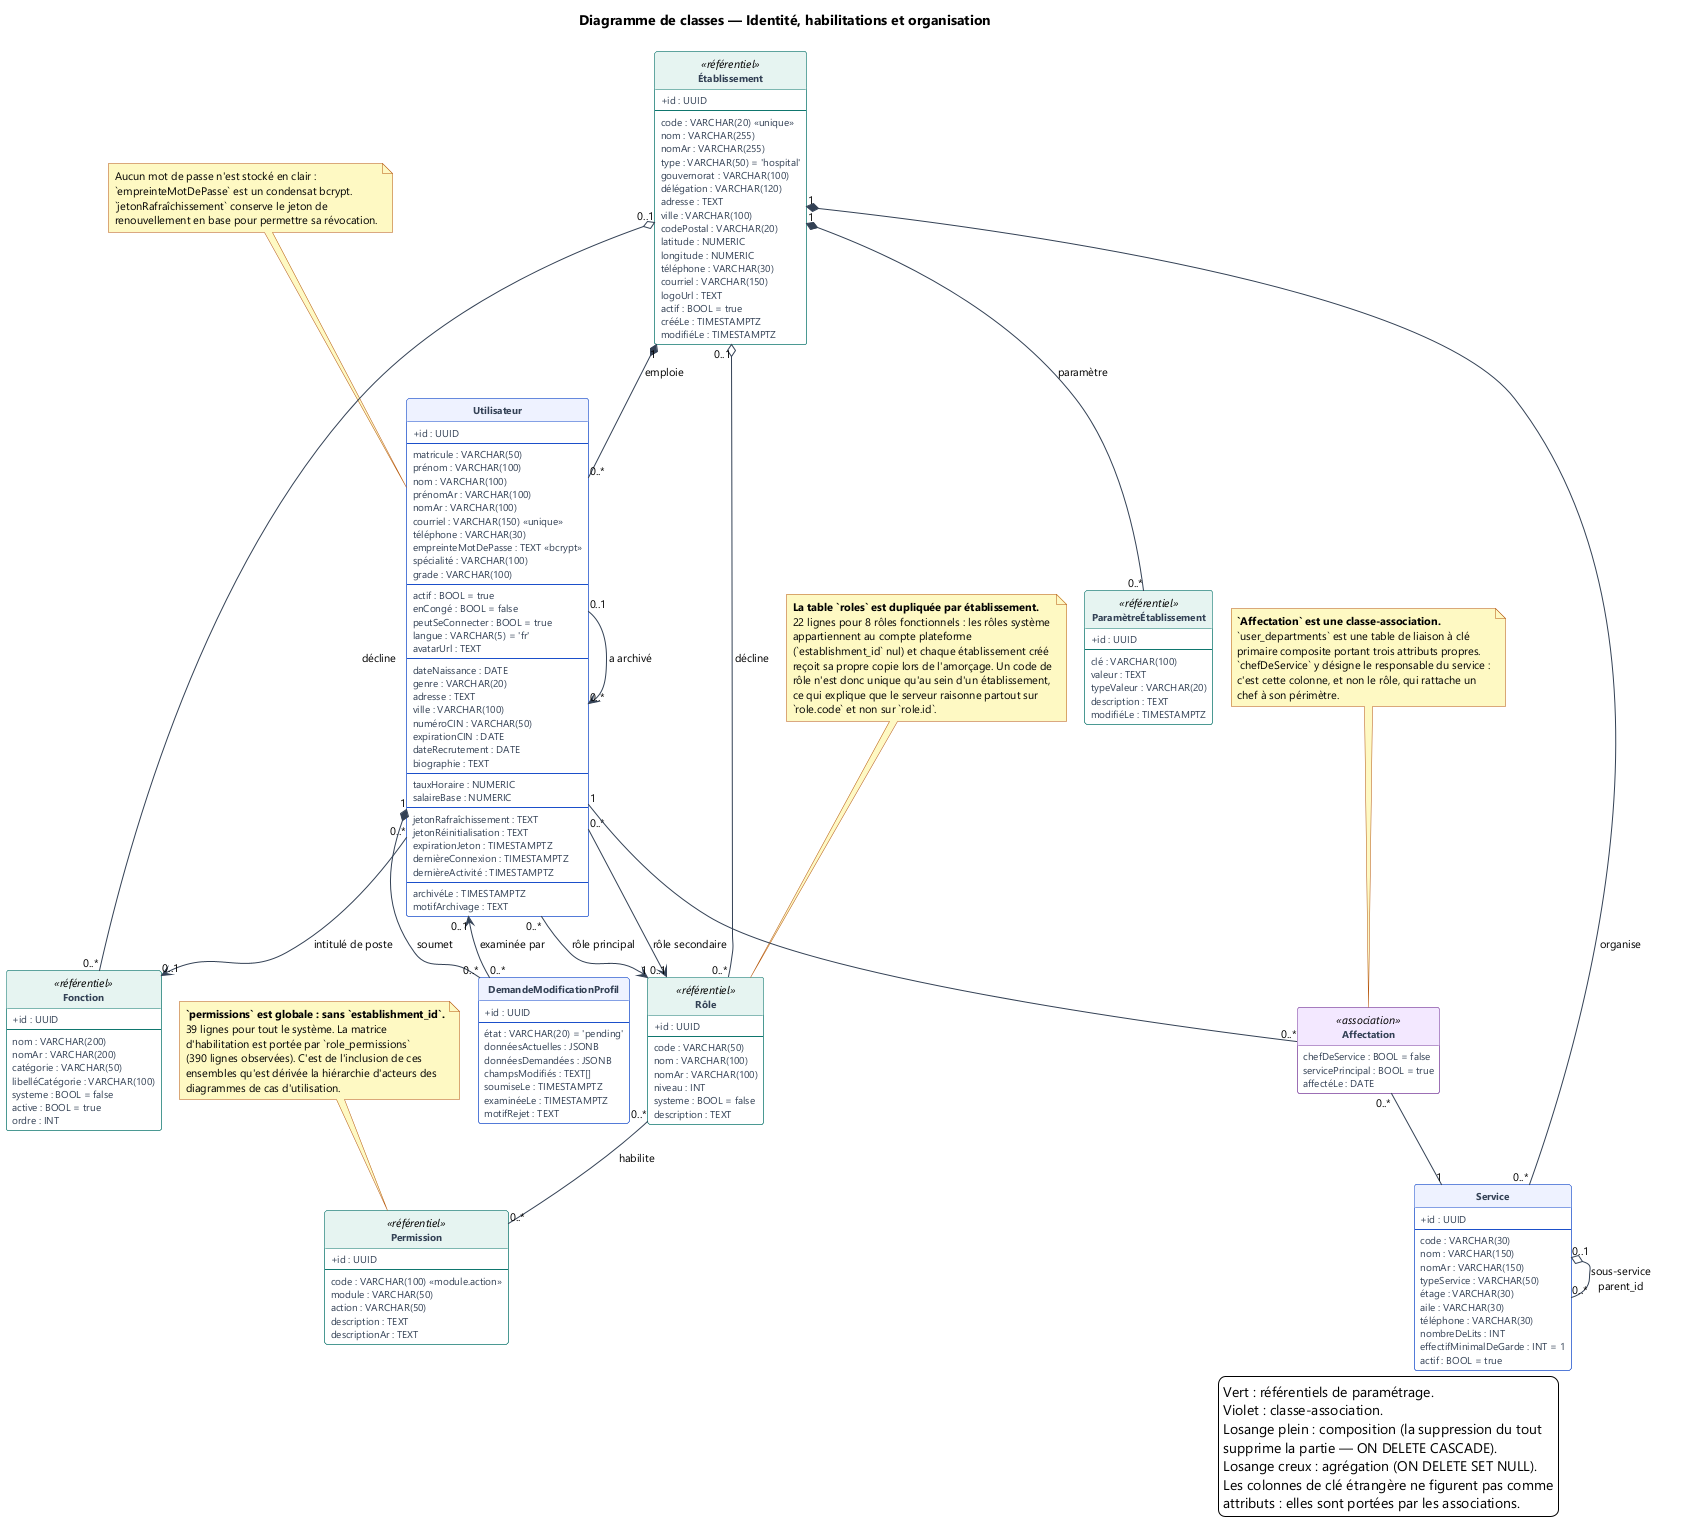

The diagram above was rendered by PlantUML. Its source (embedded in the PNG):
@startuml 11-classes-identite-rbac
!pragma layout smetana
skinparam backgroundColor #FFFFFF
skinparam defaultFontName Segoe UI
skinparam defaultFontSize 11
skinparam shadowing false
skinparam ArrowColor #334155
skinparam classAttributeIconSize 0
skinparam class {
  BackgroundColor #FFFFFF
  BorderColor #1B4FCA
  HeaderBackgroundColor #EEF2FF
  FontStyle bold
  AttributeFontSize 10
  AttributeFontColor #334155
  BackgroundColor<<référentiel>> #FFFFFF
  BorderColor<<référentiel>> #0F766E
  HeaderBackgroundColor<<référentiel>> #E6F4F1
  BackgroundColor<<association>> #FFFFFF
  BorderColor<<association>> #7A3E9D
  HeaderBackgroundColor<<association>> #F3E8FF
}
skinparam NoteBackgroundColor #FEF9C3
skinparam NoteBorderColor #B4530A
hide circle
hide methods

title Diagramme de classes — Identité, habilitations et organisation

class Établissement <<référentiel>> {
  + id : UUID
  --
  code : VARCHAR(20) «unique»
  nom : VARCHAR(255)
  nomAr : VARCHAR(255)
  type : VARCHAR(50) = 'hospital'
  gouvernorat : VARCHAR(100)
  délégation : VARCHAR(120)
  adresse : TEXT
  ville : VARCHAR(100)
  codePostal : VARCHAR(20)
  latitude : NUMERIC
  longitude : NUMERIC
  téléphone : VARCHAR(30)
  courriel : VARCHAR(150)
  logoUrl : TEXT
  actif : BOOL = true
  crééLe : TIMESTAMPTZ
  modifiéLe : TIMESTAMPTZ
}

class Rôle <<référentiel>> {
  + id : UUID
  --
  code : VARCHAR(50)
  nom : VARCHAR(100)
  nomAr : VARCHAR(100)
  niveau : INT
  systeme : BOOL = false
  description : TEXT
}

class Permission <<référentiel>> {
  + id : UUID
  --
  code : VARCHAR(100) «module.action»
  module : VARCHAR(50)
  action : VARCHAR(50)
  description : TEXT
  descriptionAr : TEXT
}

class Utilisateur {
  + id : UUID
  --
  matricule : VARCHAR(50)
  prénom : VARCHAR(100)
  nom : VARCHAR(100)
  prénomAr : VARCHAR(100)
  nomAr : VARCHAR(100)
  courriel : VARCHAR(150) «unique»
  téléphone : VARCHAR(30)
  empreinteMotDePasse : TEXT «bcrypt»
  spécialité : VARCHAR(100)
  grade : VARCHAR(100)
  --
  actif : BOOL = true
  enCongé : BOOL = false
  peutSeConnecter : BOOL = true
  langue : VARCHAR(5) = 'fr'
  avatarUrl : TEXT
  --
  dateNaissance : DATE
  genre : VARCHAR(20)
  adresse : TEXT
  ville : VARCHAR(100)
  numéroCIN : VARCHAR(50)
  expirationCIN : DATE
  dateRecrutement : DATE
  biographie : TEXT
  --
  tauxHoraire : NUMERIC
  salaireBase : NUMERIC
  --
  jetonRafraîchissement : TEXT
  jetonRéinitialisation : TEXT
  expirationJeton : TIMESTAMPTZ
  dernièreConnexion : TIMESTAMPTZ
  dernièreActivité : TIMESTAMPTZ
  --
  archivéLe : TIMESTAMPTZ
  motifArchivage : TEXT
}

class Service {
  + id : UUID
  --
  code : VARCHAR(30)
  nom : VARCHAR(150)
  nomAr : VARCHAR(150)
  typeService : VARCHAR(50)
  étage : VARCHAR(30)
  aile : VARCHAR(30)
  téléphone : VARCHAR(30)
  nombreDeLits : INT
  effectifMinimalDeGarde : INT = 1
  actif : BOOL = true
}

class Affectation <<association>> {
  chefDeService : BOOL = false
  servicePrincipal : BOOL = true
  affectéLe : DATE
}

class Fonction <<référentiel>> {
  + id : UUID
  --
  nom : VARCHAR(200)
  nomAr : VARCHAR(200)
  catégorie : VARCHAR(50)
  libelléCatégorie : VARCHAR(100)
  systeme : BOOL = false
  active : BOOL = true
  ordre : INT
}

class DemandeModificationProfil {
  + id : UUID
  --
  état : VARCHAR(20) = 'pending'
  donnéesActuelles : JSONB
  donnéesDemandées : JSONB
  champsModifiés : TEXT[]
  soumiseLe : TIMESTAMPTZ
  examinéeLe : TIMESTAMPTZ
  motifRejet : TEXT
}

class ParamètreÉtablissement <<référentiel>> {
  + id : UUID
  --
  clé : VARCHAR(100)
  valeur : TEXT
  typeValeur : VARCHAR(20)
  description : TEXT
  modifiéLe : TIMESTAMPTZ
}

Établissement "1" *-- "0..*" Utilisateur : emploie
Établissement "1" *-- "0..*" Service : organise
Établissement "1" *-- "0..*" ParamètreÉtablissement : paramètre
Établissement "0..1" o-- "0..*" Rôle : décline
Établissement "0..1" o-- "0..*" Fonction : décline

Service "0..1" o-- "0..*" Service : sous-service\nparent_id

Utilisateur "0..*" --> "1" Rôle : rôle principal
Utilisateur "0..*" --> "0..1" Rôle : rôle secondaire
Utilisateur "0..*" --> "0..1" Fonction : intitulé de poste
Utilisateur "0..1" --> "0..*" Utilisateur : a archivé

Rôle "0..*" -- "0..*" Permission : habilite

Utilisateur "1" -- "0..*" Affectation
Affectation "0..*" -- "1" Service

Utilisateur "1" *-- "0..*" DemandeModificationProfil : soumet
DemandeModificationProfil "0..*" --> "0..1" Utilisateur : examinée par

note as N1
  **La table `roles` est dupliquée par établissement.**
  22 lignes pour 8 rôles fonctionnels : les rôles système
  appartiennent au compte plateforme
  (`establishment_id` nul) et chaque établissement créé
  reçoit sa propre copie lors de l'amorçage. Un code de
  rôle n'est donc unique qu'au sein d'un établissement,
  ce qui explique que le serveur raisonne partout sur
  `role.code` et non sur `role.id`.
end note

note as N2
  **`permissions` est globale : sans `establishment_id`.**
  39 lignes pour tout le système. La matrice
  d'habilitation est portée par `role_permissions`
  (390 lignes observées). C'est de l'inclusion de ces
  ensembles qu'est dérivée la hiérarchie d'acteurs des
  diagrammes de cas d'utilisation.
end note

note as N3
  **`Affectation` est une classe-association.**
  `user_departments` est une table de liaison à clé
  primaire composite portant trois attributs propres.
  `chefDeService` y désigne le responsable du service :
  c'est cette colonne, et non le rôle, qui rattache un
  chef à son périmètre.
end note

note as N4
  Aucun mot de passe n'est stocké en clair :
  `empreinteMotDePasse` est un condensat bcrypt.
  `jetonRafraîchissement` conserve le jeton de
  renouvellement en base pour permettre sa révocation.
end note

N1 .. Rôle
N2 .. Permission
N3 .. Affectation
N4 .. Utilisateur

legend right
  Vert : référentiels de paramétrage.
  Violet : classe-association.
  Losange plein : composition (la suppression du tout
  supprime la partie — ON DELETE CASCADE).
  Losange creux : agrégation (ON DELETE SET NULL).
  Les colonnes de clé étrangère ne figurent pas comme
  attributs : elles sont portées par les associations.
endlegend

@enduml